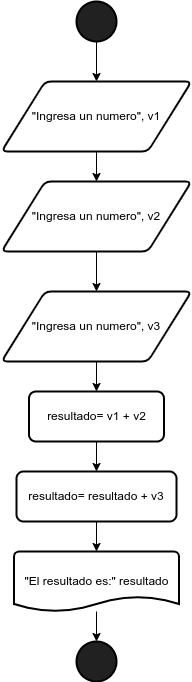

The diagram above was exported from draw.io. Its source (the exported page's mxGraphModel, read from the mxfile embedded in the PNG):
<mxGraphModel dx="474" dy="694" grid="1" gridSize="10" guides="1" tooltips="1" connect="1" arrows="1" fold="1" page="1" pageScale="1" pageWidth="827" pageHeight="1169" math="0" shadow="0">
  <root>
    <mxCell id="0" />
    <mxCell id="1" parent="0" />
    <mxCell id="Q-Q8wfw2l8Odnzrfp3L7-9" value="" style="edgeStyle=orthogonalEdgeStyle;rounded=0;orthogonalLoop=1;jettySize=auto;html=1;" edge="1" parent="1" source="Q-Q8wfw2l8Odnzrfp3L7-1" target="Q-Q8wfw2l8Odnzrfp3L7-2">
      <mxGeometry relative="1" as="geometry" />
    </mxCell>
    <mxCell id="Q-Q8wfw2l8Odnzrfp3L7-1" value="" style="strokeWidth=2;html=1;shape=mxgraph.flowchart.start_2;whiteSpace=wrap;fillColor=#212121;" vertex="1" parent="1">
      <mxGeometry x="240" y="10" width="40" height="40" as="geometry" />
    </mxCell>
    <mxCell id="Q-Q8wfw2l8Odnzrfp3L7-10" value="" style="edgeStyle=orthogonalEdgeStyle;rounded=0;orthogonalLoop=1;jettySize=auto;html=1;" edge="1" parent="1" source="Q-Q8wfw2l8Odnzrfp3L7-2" target="Q-Q8wfw2l8Odnzrfp3L7-4">
      <mxGeometry relative="1" as="geometry" />
    </mxCell>
    <mxCell id="Q-Q8wfw2l8Odnzrfp3L7-2" value="&quot;Ingresa un numero&quot;, v1" style="shape=parallelogram;html=1;strokeWidth=2;perimeter=parallelogramPerimeter;whiteSpace=wrap;rounded=1;arcSize=12;size=0.23;" vertex="1" parent="1">
      <mxGeometry x="165" y="90" width="190" height="70" as="geometry" />
    </mxCell>
    <mxCell id="Q-Q8wfw2l8Odnzrfp3L7-14" value="" style="edgeStyle=orthogonalEdgeStyle;rounded=0;orthogonalLoop=1;jettySize=auto;html=1;" edge="1" parent="1" source="Q-Q8wfw2l8Odnzrfp3L7-3" target="Q-Q8wfw2l8Odnzrfp3L7-5">
      <mxGeometry relative="1" as="geometry" />
    </mxCell>
    <mxCell id="Q-Q8wfw2l8Odnzrfp3L7-3" value="&quot;Ingresa un numero&quot;, v3" style="shape=parallelogram;html=1;strokeWidth=2;perimeter=parallelogramPerimeter;whiteSpace=wrap;rounded=1;arcSize=12;size=0.23;" vertex="1" parent="1">
      <mxGeometry x="165" y="300" width="190" height="70" as="geometry" />
    </mxCell>
    <mxCell id="Q-Q8wfw2l8Odnzrfp3L7-11" value="" style="edgeStyle=orthogonalEdgeStyle;rounded=0;orthogonalLoop=1;jettySize=auto;html=1;" edge="1" parent="1" source="Q-Q8wfw2l8Odnzrfp3L7-4" target="Q-Q8wfw2l8Odnzrfp3L7-3">
      <mxGeometry relative="1" as="geometry" />
    </mxCell>
    <mxCell id="Q-Q8wfw2l8Odnzrfp3L7-4" value="&quot;Ingresa un numero&quot;, v2" style="shape=parallelogram;html=1;strokeWidth=2;perimeter=parallelogramPerimeter;whiteSpace=wrap;rounded=1;arcSize=12;size=0.23;" vertex="1" parent="1">
      <mxGeometry x="165" y="190" width="190" height="70" as="geometry" />
    </mxCell>
    <mxCell id="Q-Q8wfw2l8Odnzrfp3L7-16" value="" style="edgeStyle=orthogonalEdgeStyle;rounded=0;orthogonalLoop=1;jettySize=auto;html=1;" edge="1" parent="1" source="Q-Q8wfw2l8Odnzrfp3L7-5" target="Q-Q8wfw2l8Odnzrfp3L7-6">
      <mxGeometry relative="1" as="geometry" />
    </mxCell>
    <mxCell id="Q-Q8wfw2l8Odnzrfp3L7-5" value="resultado= v1 + v2" style="rounded=1;whiteSpace=wrap;html=1;absoluteArcSize=1;arcSize=14;strokeWidth=2;" vertex="1" parent="1">
      <mxGeometry x="192.5" y="400" width="135" height="50" as="geometry" />
    </mxCell>
    <mxCell id="Q-Q8wfw2l8Odnzrfp3L7-18" value="" style="edgeStyle=orthogonalEdgeStyle;rounded=0;orthogonalLoop=1;jettySize=auto;html=1;" edge="1" parent="1" source="Q-Q8wfw2l8Odnzrfp3L7-6" target="Q-Q8wfw2l8Odnzrfp3L7-7">
      <mxGeometry relative="1" as="geometry" />
    </mxCell>
    <mxCell id="Q-Q8wfw2l8Odnzrfp3L7-6" value="resultado= resultado + v3" style="rounded=1;whiteSpace=wrap;html=1;absoluteArcSize=1;arcSize=14;strokeWidth=2;" vertex="1" parent="1">
      <mxGeometry x="180" y="480" width="160" height="50" as="geometry" />
    </mxCell>
    <mxCell id="Q-Q8wfw2l8Odnzrfp3L7-19" value="" style="edgeStyle=orthogonalEdgeStyle;rounded=0;orthogonalLoop=1;jettySize=auto;html=1;" edge="1" parent="1" source="Q-Q8wfw2l8Odnzrfp3L7-7" target="Q-Q8wfw2l8Odnzrfp3L7-8">
      <mxGeometry relative="1" as="geometry" />
    </mxCell>
    <mxCell id="Q-Q8wfw2l8Odnzrfp3L7-7" value="&quot;El resultado es:&quot; resultado" style="strokeWidth=2;html=1;shape=mxgraph.flowchart.document2;whiteSpace=wrap;size=0.25;" vertex="1" parent="1">
      <mxGeometry x="177.5" y="560" width="165" height="60" as="geometry" />
    </mxCell>
    <mxCell id="Q-Q8wfw2l8Odnzrfp3L7-8" value="" style="strokeWidth=2;html=1;shape=mxgraph.flowchart.start_2;whiteSpace=wrap;fillColor=#212121;" vertex="1" parent="1">
      <mxGeometry x="240" y="650" width="40" height="40" as="geometry" />
    </mxCell>
  </root>
</mxGraphModel>